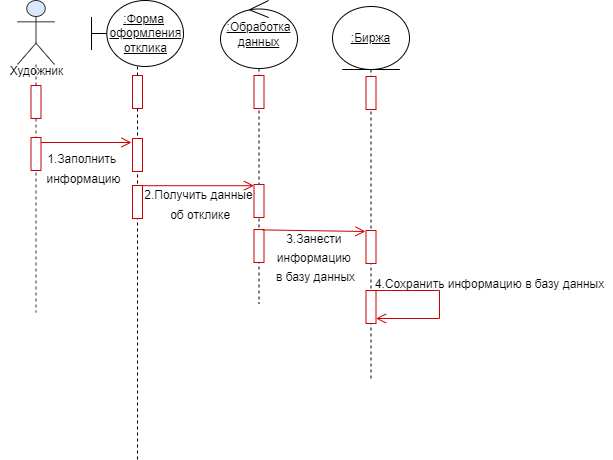

The diagram above was exported from draw.io. Its source (the exported page's mxGraphModel, read from the mxfile embedded in the PNG):
<mxGraphModel dx="1998" dy="1718" grid="0" gridSize="10" guides="1" tooltips="1" connect="1" arrows="1" fold="1" page="0" pageScale="1" pageWidth="827" pageHeight="1169" math="0" shadow="0">
  <root>
    <mxCell id="0" />
    <mxCell id="1" parent="0" />
    <mxCell id="fy25ej84Xv4dELBgw431-7" value="" style="shape=umlLifeline;perimeter=lifelinePerimeter;whiteSpace=wrap;html=1;container=1;dropTarget=0;collapsible=0;recursiveResize=0;outlineConnect=0;portConstraint=eastwest;newEdgeStyle={&quot;curved&quot;:0,&quot;rounded&quot;:0};participant=umlActor;fillColor=#dae8fc;strokeColor=#333333;size=64;" vertex="1" parent="1">
      <mxGeometry x="-308" y="-503" width="37" height="312" as="geometry" />
    </mxCell>
    <mxCell id="fy25ej84Xv4dELBgw431-12" value="" style="html=1;points=[[0,0,0,0,5],[0,1,0,0,-5],[1,0,0,0,5],[1,1,0,0,-5]];perimeter=orthogonalPerimeter;outlineConnect=0;targetShapes=umlLifeline;portConstraint=eastwest;newEdgeStyle={&quot;curved&quot;:0,&quot;rounded&quot;:0};strokeColor=#CC0000;" vertex="1" parent="fy25ej84Xv4dELBgw431-7">
      <mxGeometry x="13.5" y="85" width="10" height="33" as="geometry" />
    </mxCell>
    <mxCell id="fy25ej84Xv4dELBgw431-17" value="" style="html=1;points=[[0,0,0,0,5],[0,1,0,0,-5],[1,0,0,0,5],[1,1,0,0,-5]];perimeter=orthogonalPerimeter;outlineConnect=0;targetShapes=umlLifeline;portConstraint=eastwest;newEdgeStyle={&quot;curved&quot;:0,&quot;rounded&quot;:0};strokeColor=#CC0000;" vertex="1" parent="fy25ej84Xv4dELBgw431-7">
      <mxGeometry x="13.5" y="137" width="10" height="33" as="geometry" />
    </mxCell>
    <mxCell id="fy25ej84Xv4dELBgw431-8" value="&lt;font style=&quot;font-size: 12px;&quot;&gt;Художник&lt;/font&gt;" style="text;html=1;align=center;verticalAlign=middle;resizable=0;points=[];autosize=1;strokeColor=none;fillColor=none;fontSize=16;" vertex="1" parent="1">
      <mxGeometry x="-325.5" y="-450" width="72" height="31" as="geometry" />
    </mxCell>
    <mxCell id="fy25ej84Xv4dELBgw431-9" value="&lt;font&gt;&amp;nbsp; &amp;nbsp; &lt;u&gt;:&lt;font style=&quot;&quot;&gt;Форма&lt;/font&gt;&lt;/u&gt;&lt;/font&gt;&lt;div&gt;&lt;font style=&quot;&quot;&gt;&lt;font&gt;&amp;nbsp; &amp;nbsp; &amp;nbsp;&lt;u&gt;оформления&lt;/u&gt;&lt;/font&gt;&lt;/font&gt;&lt;div&gt;&lt;font style=&quot;&quot;&gt;&lt;font&gt;&amp;nbsp; &amp;nbsp; &amp;nbsp;&lt;u&gt;отклика&lt;/u&gt;&lt;/font&gt;&lt;/font&gt;&lt;/div&gt;&lt;/div&gt;" style="shape=umlLifeline;perimeter=lifelinePerimeter;whiteSpace=wrap;html=1;container=1;dropTarget=0;collapsible=0;recursiveResize=0;outlineConnect=0;portConstraint=eastwest;newEdgeStyle={&quot;curved&quot;:0,&quot;rounded&quot;:0};participant=umlBoundary;align=center;size=66;" vertex="1" parent="1">
      <mxGeometry x="-234" y="-503" width="92" height="459" as="geometry" />
    </mxCell>
    <mxCell id="fy25ej84Xv4dELBgw431-14" value="" style="html=1;points=[[0,0,0,0,5],[0,1,0,0,-5],[1,0,0,0,5],[1,1,0,0,-5]];perimeter=orthogonalPerimeter;outlineConnect=0;targetShapes=umlLifeline;portConstraint=eastwest;newEdgeStyle={&quot;curved&quot;:0,&quot;rounded&quot;:0};strokeColor=#CC0000;" vertex="1" parent="fy25ej84Xv4dELBgw431-9">
      <mxGeometry x="41" y="75" width="10" height="33" as="geometry" />
    </mxCell>
    <mxCell id="fy25ej84Xv4dELBgw431-18" value="" style="html=1;points=[[0,0,0,0,5],[0,1,0,0,-5],[1,0,0,0,5],[1,1,0,0,-5]];perimeter=orthogonalPerimeter;outlineConnect=0;targetShapes=umlLifeline;portConstraint=eastwest;newEdgeStyle={&quot;curved&quot;:0,&quot;rounded&quot;:0};strokeColor=#CC0000;" vertex="1" parent="fy25ej84Xv4dELBgw431-9">
      <mxGeometry x="41" y="138" width="10" height="33" as="geometry" />
    </mxCell>
    <mxCell id="fy25ej84Xv4dELBgw431-25" value="" style="html=1;points=[[0,0,0,0,5],[0,1,0,0,-5],[1,0,0,0,5],[1,1,0,0,-5]];perimeter=orthogonalPerimeter;outlineConnect=0;targetShapes=umlLifeline;portConstraint=eastwest;newEdgeStyle={&quot;curved&quot;:0,&quot;rounded&quot;:0};strokeColor=#CC0000;" vertex="1" parent="fy25ej84Xv4dELBgw431-9">
      <mxGeometry x="41" y="185" width="10" height="33" as="geometry" />
    </mxCell>
    <mxCell id="fy25ej84Xv4dELBgw431-10" value="&lt;u&gt;:Обработка&lt;/u&gt;&lt;div&gt;&lt;u&gt;данных&lt;/u&gt;&lt;/div&gt;" style="shape=umlLifeline;perimeter=lifelinePerimeter;whiteSpace=wrap;html=1;container=1;dropTarget=0;collapsible=0;recursiveResize=0;outlineConnect=0;portConstraint=eastwest;newEdgeStyle={&quot;curved&quot;:0,&quot;rounded&quot;:0};participant=umlControl;size=68;" vertex="1" parent="1">
      <mxGeometry x="-105" y="-503" width="77" height="303" as="geometry" />
    </mxCell>
    <mxCell id="fy25ej84Xv4dELBgw431-15" value="" style="html=1;points=[[0,0,0,0,5],[0,1,0,0,-5],[1,0,0,0,5],[1,1,0,0,-5]];perimeter=orthogonalPerimeter;outlineConnect=0;targetShapes=umlLifeline;portConstraint=eastwest;newEdgeStyle={&quot;curved&quot;:0,&quot;rounded&quot;:0};strokeColor=#CC0000;" vertex="1" parent="fy25ej84Xv4dELBgw431-10">
      <mxGeometry x="33.5" y="75" width="10" height="33" as="geometry" />
    </mxCell>
    <mxCell id="fy25ej84Xv4dELBgw431-23" value="" style="html=1;points=[[0,0,0,0,5],[0,1,0,0,-5],[1,0,0,0,5],[1,1,0,0,-5]];perimeter=orthogonalPerimeter;outlineConnect=0;targetShapes=umlLifeline;portConstraint=eastwest;newEdgeStyle={&quot;curved&quot;:0,&quot;rounded&quot;:0};strokeColor=#CC0000;" vertex="1" parent="fy25ej84Xv4dELBgw431-10">
      <mxGeometry x="33.5" y="184" width="10" height="33" as="geometry" />
    </mxCell>
    <mxCell id="fy25ej84Xv4dELBgw431-28" value="" style="html=1;points=[[0,0,0,0,5],[0,1,0,0,-5],[1,0,0,0,5],[1,1,0,0,-5]];perimeter=orthogonalPerimeter;outlineConnect=0;targetShapes=umlLifeline;portConstraint=eastwest;newEdgeStyle={&quot;curved&quot;:0,&quot;rounded&quot;:0};strokeColor=#CC0000;" vertex="1" parent="fy25ej84Xv4dELBgw431-10">
      <mxGeometry x="33.5" y="229" width="10" height="33" as="geometry" />
    </mxCell>
    <mxCell id="fy25ej84Xv4dELBgw431-11" value="&lt;u&gt;:Биржа&lt;/u&gt;" style="shape=umlLifeline;perimeter=lifelinePerimeter;whiteSpace=wrap;html=1;container=1;dropTarget=0;collapsible=0;recursiveResize=0;outlineConnect=0;portConstraint=eastwest;newEdgeStyle={&quot;curved&quot;:0,&quot;rounded&quot;:0};participant=umlEntity;size=63;" vertex="1" parent="1">
      <mxGeometry x="7" y="-497" width="77" height="372" as="geometry" />
    </mxCell>
    <mxCell id="fy25ej84Xv4dELBgw431-16" value="" style="html=1;points=[[0,0,0,0,5],[0,1,0,0,-5],[1,0,0,0,5],[1,1,0,0,-5]];perimeter=orthogonalPerimeter;outlineConnect=0;targetShapes=umlLifeline;portConstraint=eastwest;newEdgeStyle={&quot;curved&quot;:0,&quot;rounded&quot;:0};strokeColor=#CC0000;" vertex="1" parent="fy25ej84Xv4dELBgw431-11">
      <mxGeometry x="33.5" y="70" width="10" height="33" as="geometry" />
    </mxCell>
    <mxCell id="fy25ej84Xv4dELBgw431-29" value="" style="html=1;points=[[0,0,0,0,5],[0,1,0,0,-5],[1,0,0,0,5],[1,1,0,0,-5]];perimeter=orthogonalPerimeter;outlineConnect=0;targetShapes=umlLifeline;portConstraint=eastwest;newEdgeStyle={&quot;curved&quot;:0,&quot;rounded&quot;:0};strokeColor=#CC0000;" vertex="1" parent="fy25ej84Xv4dELBgw431-11">
      <mxGeometry x="33.5" y="224" width="10" height="33" as="geometry" />
    </mxCell>
    <mxCell id="fy25ej84Xv4dELBgw431-32" value="" style="html=1;points=[[0,0,0,0,5],[0,1,0,0,-5],[1,0,0,0,5],[1,1,0,0,-5]];perimeter=orthogonalPerimeter;outlineConnect=0;targetShapes=umlLifeline;portConstraint=eastwest;newEdgeStyle={&quot;curved&quot;:0,&quot;rounded&quot;:0};strokeColor=#CC0000;" vertex="1" parent="fy25ej84Xv4dELBgw431-11">
      <mxGeometry x="33.5" y="284" width="10" height="33" as="geometry" />
    </mxCell>
    <mxCell id="fy25ej84Xv4dELBgw431-38" style="edgeStyle=none;curved=0;rounded=0;orthogonalLoop=1;jettySize=auto;html=1;entryX=1;entryY=1;entryDx=0;entryDy=-5;entryPerimeter=0;fontSize=12;startSize=8;endSize=8;strokeColor=#CC0000;align=center;verticalAlign=middle;fontFamily=Helvetica;fontColor=default;labelBackgroundColor=default;endArrow=open;endFill=0;" edge="1" parent="fy25ej84Xv4dELBgw431-11" source="fy25ej84Xv4dELBgw431-32" target="fy25ej84Xv4dELBgw431-32">
      <mxGeometry relative="1" as="geometry">
        <Array as="points">
          <mxPoint x="54" y="284" />
          <mxPoint x="107" y="284" />
          <mxPoint x="107" y="312" />
        </Array>
      </mxGeometry>
    </mxCell>
    <mxCell id="fy25ej84Xv4dELBgw431-20" style="edgeStyle=none;curved=0;rounded=0;orthogonalLoop=1;jettySize=auto;html=1;fontSize=12;startSize=8;endSize=8;exitX=1;exitY=0;exitDx=0;exitDy=5;exitPerimeter=0;endArrow=open;endFill=0;strokeColor=#CC0000;" edge="1" parent="1" source="fy25ej84Xv4dELBgw431-17">
      <mxGeometry relative="1" as="geometry">
        <mxPoint x="-230" y="-384" as="sourcePoint" />
        <mxPoint x="-194" y="-361" as="targetPoint" />
      </mxGeometry>
    </mxCell>
    <mxCell id="fy25ej84Xv4dELBgw431-21" value="&lt;font style=&quot;font-size: 12px;&quot;&gt;1.Заполнить&amp;nbsp;&lt;/font&gt;&lt;div&gt;&lt;font style=&quot;font-size: 12px;&quot;&gt;информацию&lt;/font&gt;&lt;/div&gt;" style="text;html=1;align=center;verticalAlign=middle;resizable=0;points=[];autosize=1;strokeColor=none;fillColor=none;fontSize=16;" vertex="1" parent="1">
      <mxGeometry x="-288" y="-361" width="92" height="50" as="geometry" />
    </mxCell>
    <mxCell id="fy25ej84Xv4dELBgw431-26" style="edgeStyle=none;curved=0;rounded=0;orthogonalLoop=1;jettySize=auto;html=1;fontSize=12;startSize=8;endSize=8;exitX=0.966;exitY=0.006;exitDx=0;exitDy=0;exitPerimeter=0;endArrow=open;endFill=0;strokeColor=#CC0000;" edge="1" parent="1" source="fy25ej84Xv4dELBgw431-25" target="fy25ej84Xv4dELBgw431-23">
      <mxGeometry relative="1" as="geometry">
        <mxPoint x="-72" y="-319" as="targetPoint" />
      </mxGeometry>
    </mxCell>
    <mxCell id="fy25ej84Xv4dELBgw431-27" value="&lt;font style=&quot;font-size: 12px;&quot;&gt;2.Получить данные&lt;/font&gt;&lt;div&gt;&lt;font style=&quot;font-size: 12px;&quot;&gt;&amp;nbsp;об отклике&lt;/font&gt;&lt;/div&gt;" style="text;html=1;align=center;verticalAlign=middle;resizable=0;points=[];autosize=1;strokeColor=none;fillColor=none;fontSize=16;" vertex="1" parent="1">
      <mxGeometry x="-190" y="-325" width="126" height="50" as="geometry" />
    </mxCell>
    <mxCell id="fy25ej84Xv4dELBgw431-30" style="edgeStyle=none;curved=0;rounded=0;orthogonalLoop=1;jettySize=auto;html=1;fontSize=12;startSize=8;endSize=8;exitX=1.007;exitY=1.028;exitDx=0;exitDy=0;exitPerimeter=0;strokeColor=#CC0000;align=center;verticalAlign=middle;fontFamily=Helvetica;fontColor=default;labelBackgroundColor=default;endArrow=open;endFill=0;" edge="1" parent="1" source="fy25ej84Xv4dELBgw431-27">
      <mxGeometry relative="1" as="geometry">
        <mxPoint x="-61" y="-269" as="sourcePoint" />
        <mxPoint x="40" y="-272" as="targetPoint" />
      </mxGeometry>
    </mxCell>
    <mxCell id="fy25ej84Xv4dELBgw431-31" value="&lt;font style=&quot;font-size: 12px;&quot;&gt;3.Занести&amp;nbsp;&lt;/font&gt;&lt;div&gt;&lt;font style=&quot;font-size: 12px;&quot;&gt;информацию&amp;nbsp;&lt;/font&gt;&lt;div&gt;&lt;font style=&quot;font-size: 12px;&quot;&gt;в базу данных&lt;/font&gt;&lt;/div&gt;&lt;/div&gt;" style="text;html=1;align=center;verticalAlign=middle;resizable=0;points=[];autosize=1;strokeColor=none;fillColor=none;fontSize=16;" vertex="1" parent="1">
      <mxGeometry x="-59" y="-282" width="97" height="70" as="geometry" />
    </mxCell>
    <mxCell id="fy25ej84Xv4dELBgw431-39" value="&lt;font style=&quot;font-size: 12px;&quot;&gt;4.Сохранить&amp;nbsp;&lt;/font&gt;&lt;span style=&quot;font-size: 12px; background-color: transparent; color: light-dark(rgb(0, 0, 0), rgb(255, 255, 255));&quot;&gt;информацию&amp;nbsp;&lt;/span&gt;&lt;span style=&quot;font-size: 12px; background-color: transparent; color: light-dark(rgb(0, 0, 0), rgb(255, 255, 255));&quot;&gt;в базу данных&lt;/span&gt;" style="text;html=1;align=center;verticalAlign=middle;resizable=0;points=[];autosize=1;strokeColor=none;fillColor=none;fontSize=16;" vertex="1" parent="1">
      <mxGeometry x="40" y="-237" width="247" height="31" as="geometry" />
    </mxCell>
  </root>
</mxGraphModel>